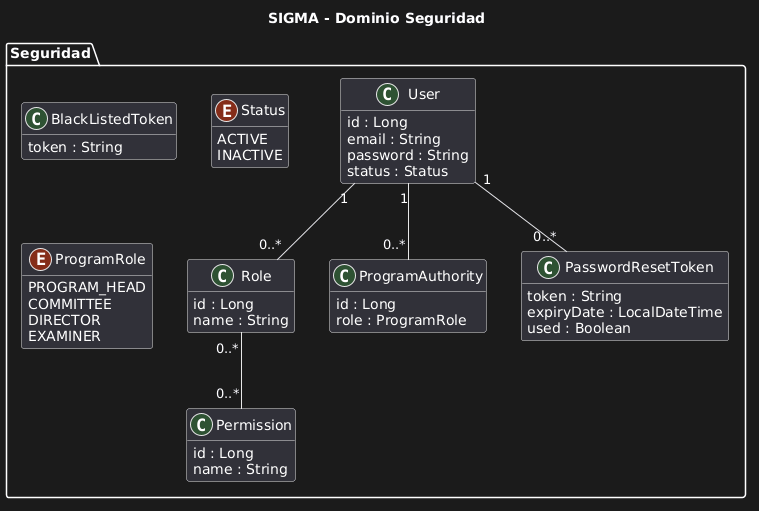

The diagram above was rendered by PlantUML. Its source (embedded in the PNG):
@startuml
title SIGMA - Dominio Seguridad

skinparam classAttributeIconSize 0
hide methods

package "Seguridad" {

class User {
id : Long
email : String
password : String
status : Status
}

class Role {
id : Long
name : String
}

class Permission {
id : Long
name : String
}

class ProgramAuthority {
id : Long
role : ProgramRole
}

class PasswordResetToken {
token : String
expiryDate : LocalDateTime
used : Boolean
}

class BlackListedToken {
token : String
}

enum Status {
ACTIVE
INACTIVE
}

enum ProgramRole {
PROGRAM_HEAD
COMMITTEE
DIRECTOR
EXAMINER
}
}

User "1" -- "0..*" Role
Role "0..*" -- "0..*" Permission
User "1" -- "0..*" ProgramAuthority
User "1" -- "0..*" PasswordResetToken
@enduml